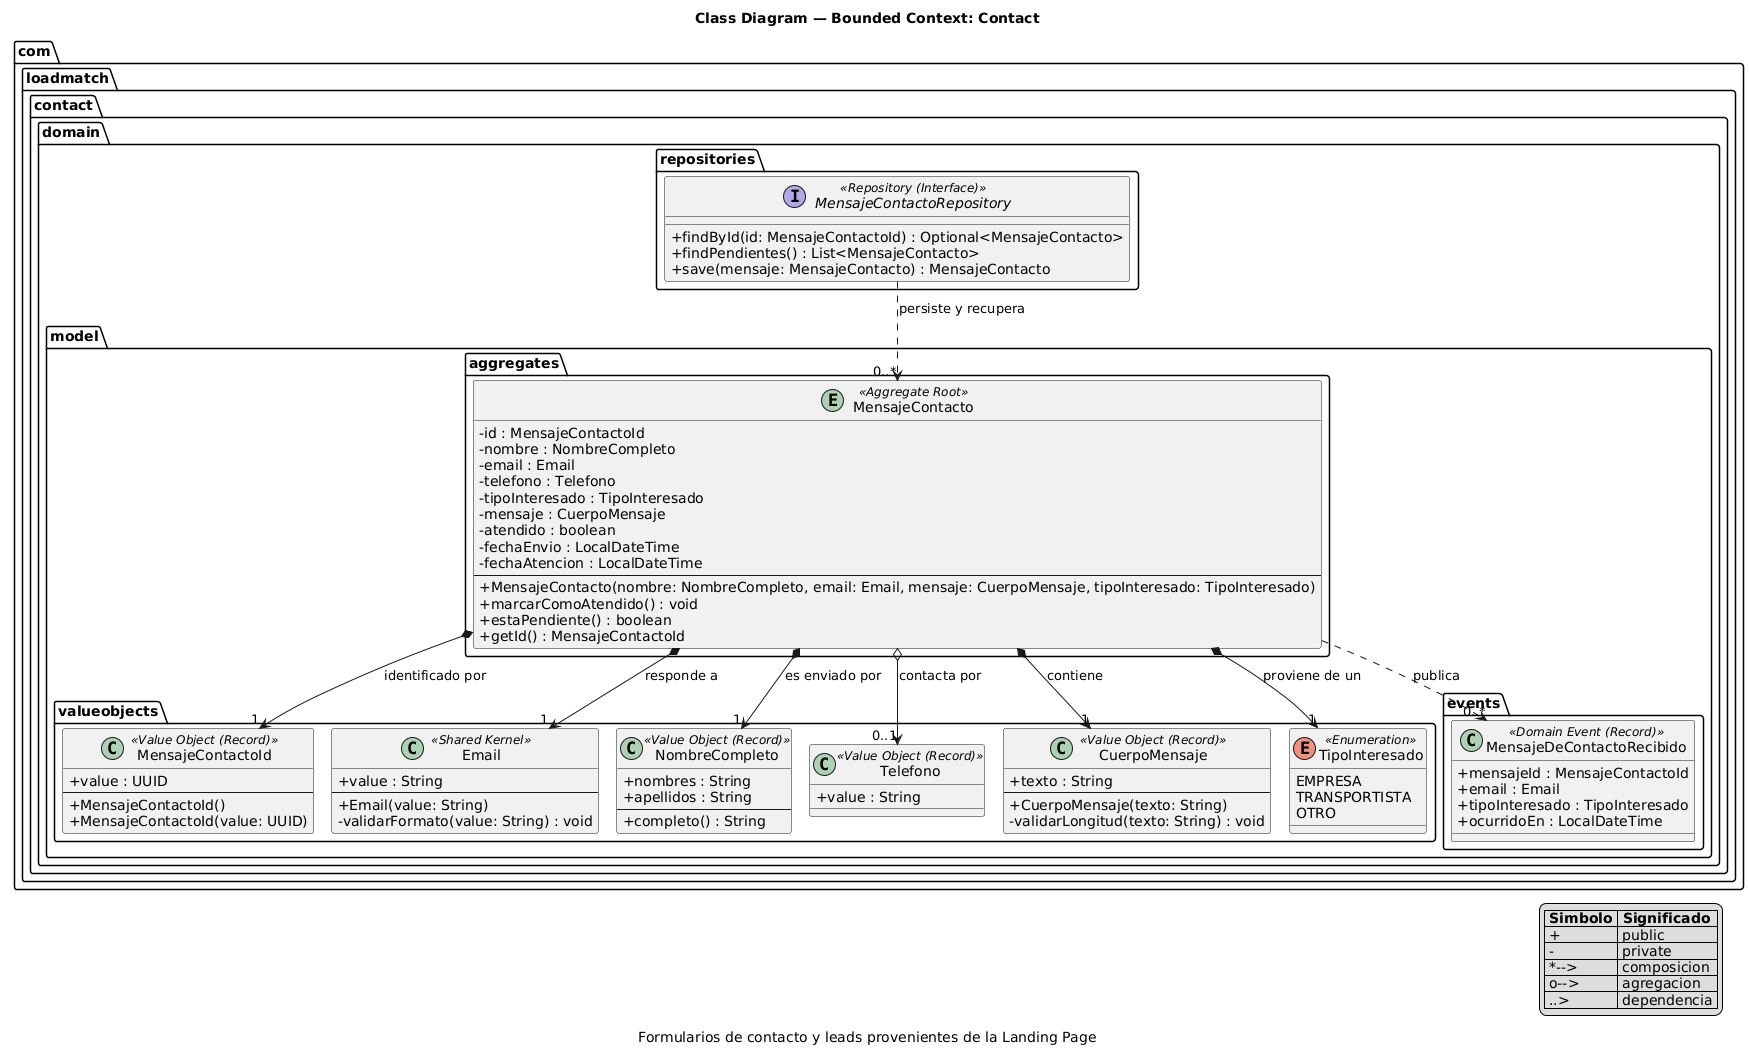

The diagram above was rendered by PlantUML. Its source (embedded in the PNG):
@startuml class-10-contact
!pragma layout smetana
skinparam classAttributeIconSize 0
skinparam linetype ortho
title Class Diagram — Bounded Context: Contact
caption Formularios de contacto y leads provenientes de la Landing Page

package "com.loadmatch.contact.domain.model.valueobjects" {
    class "MensajeContactoId" <<Value Object (Record)>> {
        +value : UUID
        --
        +MensajeContactoId()
        +MensajeContactoId(value: UUID)
    }
    class "Email" <<Shared Kernel>> {
        +value : String
        --
        +Email(value: String)
        -validarFormato(value: String) : void
    }
    class "NombreCompleto" <<Value Object (Record)>> {
        +nombres : String
        +apellidos : String
        --
        +completo() : String
    }
    class "Telefono" <<Value Object (Record)>> {
        +value : String
    }
    class "CuerpoMensaje" <<Value Object (Record)>> {
        +texto : String
        --
        +CuerpoMensaje(texto: String)
        -validarLongitud(texto: String) : void
    }
    enum "TipoInteresado" <<Enumeration>> {
        EMPRESA
        TRANSPORTISTA
        OTRO
    }
}

package "com.loadmatch.contact.domain.model.aggregates" {
    entity "MensajeContacto" <<Aggregate Root>> {
        -id : MensajeContactoId
        -nombre : NombreCompleto
        -email : Email
        -telefono : Telefono
        -tipoInteresado : TipoInteresado
        -mensaje : CuerpoMensaje
        -atendido : boolean
        -fechaEnvio : LocalDateTime
        -fechaAtencion : LocalDateTime
        --
        +MensajeContacto(nombre: NombreCompleto, email: Email, mensaje: CuerpoMensaje, tipoInteresado: TipoInteresado)
        +marcarComoAtendido() : void
        +estaPendiente() : boolean
        +getId() : MensajeContactoId
    }
}

package "com.loadmatch.contact.domain.model.events" {
    class "MensajeDeContactoRecibido" <<Domain Event (Record)>> {
        +mensajeId : MensajeContactoId
        +email : Email
        +tipoInteresado : TipoInteresado
        +ocurridoEn : LocalDateTime
    }
}

package "com.loadmatch.contact.domain.repositories" {
    interface "MensajeContactoRepository" <<Repository (Interface)>> {
        +findById(id: MensajeContactoId) : Optional<MensajeContacto>
        +findPendientes() : List<MensajeContacto>
        +save(mensaje: MensajeContacto) : MensajeContacto
    }
}

MensajeContacto *--> "1" MensajeContactoId : identificado por >
MensajeContacto *--> "1" NombreCompleto : es enviado por >
MensajeContacto *--> "1" Email : responde a >
MensajeContacto o--> "0..1" Telefono : contacta por >
MensajeContacto *--> "1" CuerpoMensaje : contiene >
MensajeContacto *--> "1" TipoInteresado : proviene de un >

MensajeContacto ..> "0..*" MensajeDeContactoRecibido : publica >
MensajeContactoRepository ..> "0..*" MensajeContacto : persiste y recupera >

legend right
  |= Simbolo |= Significado |
  | + | public |
  | - | private |
  | *--> | composicion |
  | o--> | agregacion |
  | ..> | dependencia |
endlegend
@enduml